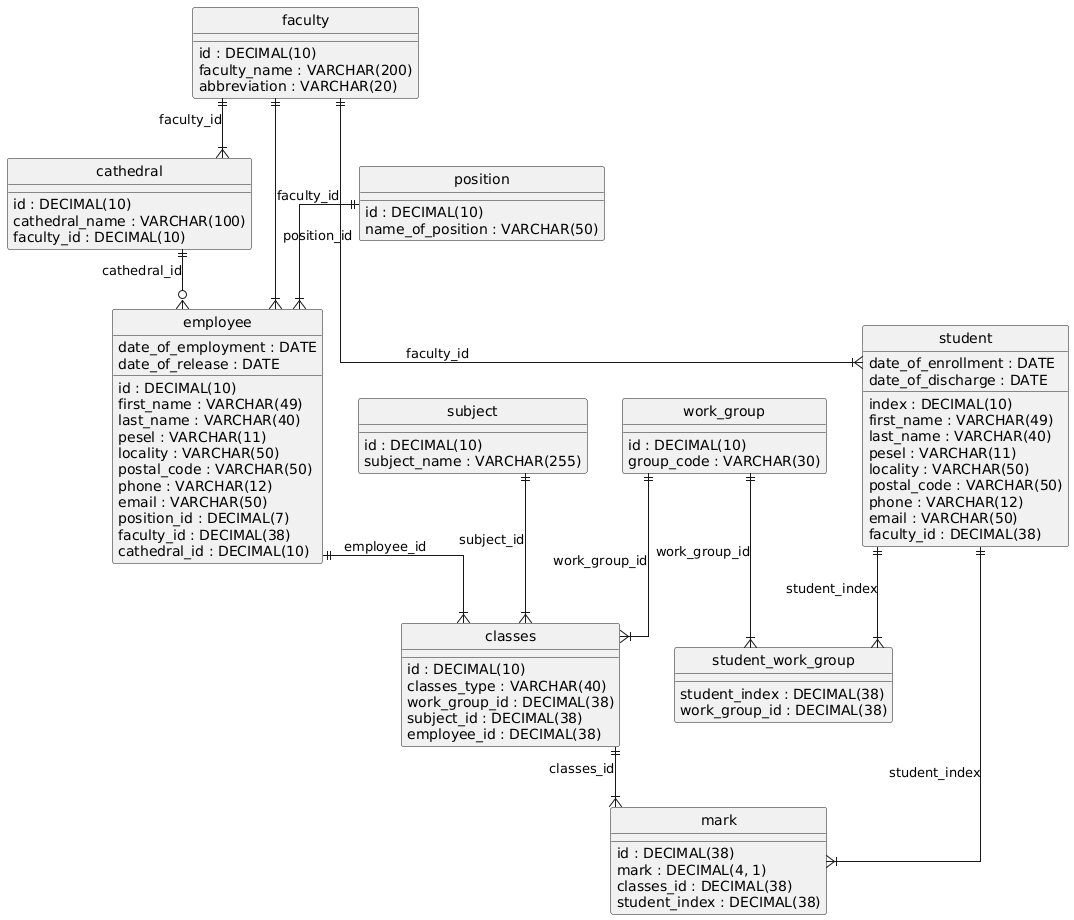

The diagram above was rendered by PlantUML. Its source (embedded in the PNG):
@startuml
hide circle
skinparam linetype ortho

entity "cathedral" as cathedral {
  id : DECIMAL(10)
  cathedral_name : VARCHAR(100)
  faculty_id : DECIMAL(10)
}

entity "classes" as classes {
  id : DECIMAL(10)
  classes_type : VARCHAR(40)
  work_group_id : DECIMAL(38)
  subject_id : DECIMAL(38)
  employee_id : DECIMAL(38)
}

entity "employee" as employee {
  id : DECIMAL(10)
  first_name : VARCHAR(49)
  last_name : VARCHAR(40)
  pesel : VARCHAR(11)
  locality : VARCHAR(50)
  postal_code : VARCHAR(50)
  phone : VARCHAR(12)
  email : VARCHAR(50)
  date_of_employment : DATE
  date_of_release : DATE
  position_id : DECIMAL(7)
  faculty_id : DECIMAL(38)
  cathedral_id : DECIMAL(10)
}

entity "faculty" as faculty {
  id : DECIMAL(10)
  faculty_name : VARCHAR(200)
  abbreviation : VARCHAR(20)
}

entity "mark" as mark {
  id : DECIMAL(38)
  mark : DECIMAL(4, 1)
  classes_id : DECIMAL(38)
  student_index : DECIMAL(38)
}

entity "position" as position {
  id : DECIMAL(10)
  name_of_position : VARCHAR(50)
}

entity "student" as student {
  index : DECIMAL(10)
  first_name : VARCHAR(49)
  last_name : VARCHAR(40)
  pesel : VARCHAR(11)
  locality : VARCHAR(50)
  postal_code : VARCHAR(50)
  phone : VARCHAR(12)
  email : VARCHAR(50)
  date_of_enrollment : DATE
  date_of_discharge : DATE
  faculty_id : DECIMAL(38)
}

entity "student_work_group" as student_work_group {
  student_index : DECIMAL(38)
  work_group_id : DECIMAL(38)
}

entity "subject" as subject {
  id : DECIMAL(10)
  subject_name : VARCHAR(255)
}

entity "work_group" as work_group {
  id : DECIMAL(10)
  group_code : VARCHAR(30)
}

faculty ||--|{ cathedral : "faculty_id"
employee ||--|{ classes : "employee_id"
subject ||--|{ classes : "subject_id"
work_group ||--|{ classes : "work_group_id"
cathedral ||--o{ employee : "cathedral_id"
faculty ||--|{ employee : "faculty_id"
position ||--|{ employee : "position_id"
classes ||--|{ mark : "classes_id"
student ||--|{ mark : "student_index"
faculty ||--|{ student : "faculty_id"
student ||--|{ student_work_group : "student_index"
work_group ||--|{ student_work_group : "work_group_id"
@enduml